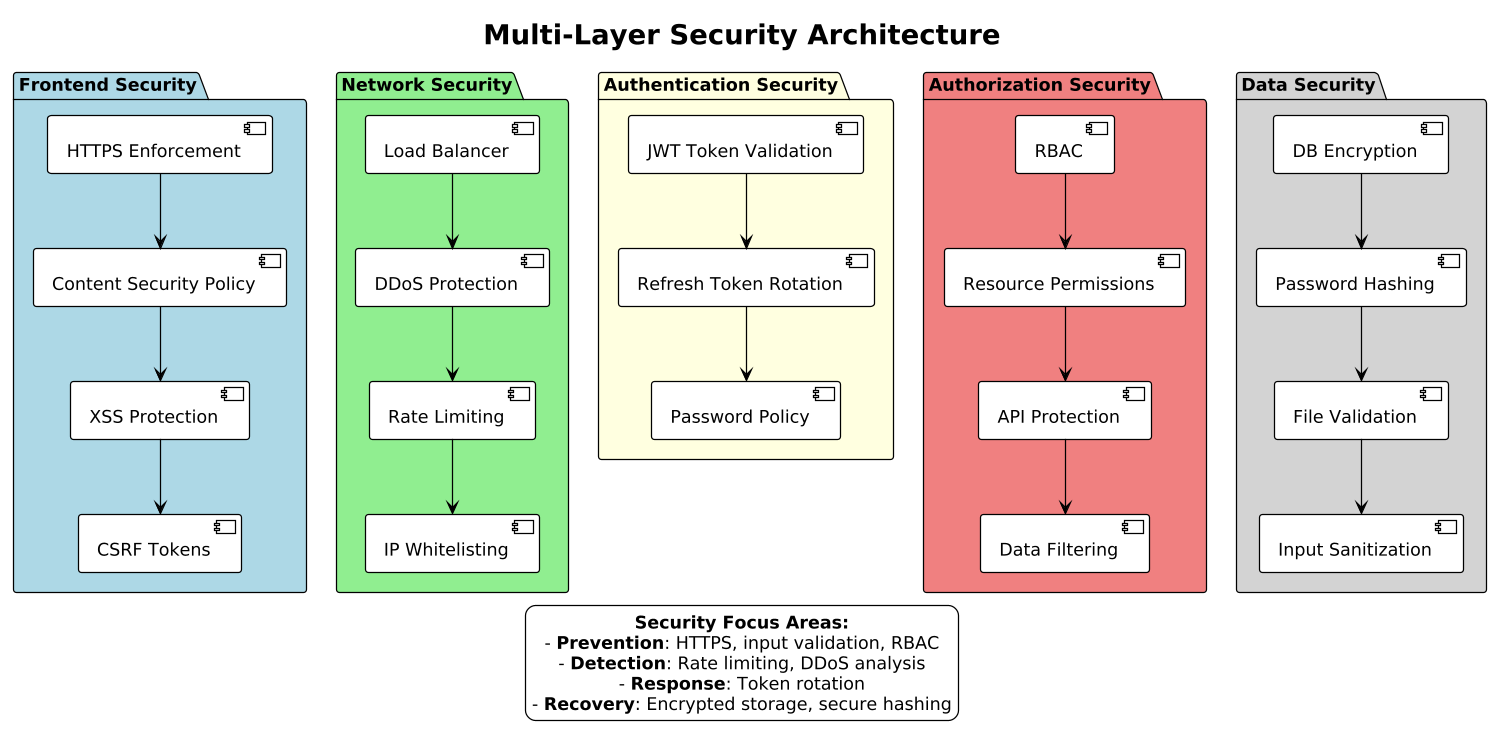

The diagram above was rendered by PlantUML. Its source (embedded in the PNG):
@startuml
!theme plain
skinparam dpi 120
skinparam defaultTextAlignment center
skinparam packageTitleAlignment center
skinparam wrapWidth 200
skinparam maxMessageSize 100
skinparam shadowing false

title Multi-Layer Security Architecture 

package "Frontend Security" #LightBlue {
  [HTTPS Enforcement] as HTTPS
  [Content Security Policy] as CSP
  [XSS Protection] as XSS
  [CSRF Tokens] as CSRF

  HTTPS --> CSP
  CSP --> XSS
  XSS --> CSRF
}

package "Network Security" #LightGreen {
  [Load Balancer] as LB_SSL
  [DDoS Protection] as DDOS
  [Rate Limiting] as RATE_LIMIT
  [IP Whitelisting] as IP_WHITE

  LB_SSL --> DDOS
  DDOS --> RATE_LIMIT
  RATE_LIMIT --> IP_WHITE
}

package "Authentication Security" #LightYellow {
  [JWT Token Validation] as JWT_VALID
  [Refresh Token Rotation] as REFRESH_ROT
  [Password Policy] as PWD_POLICY

  JWT_VALID --> REFRESH_ROT
  REFRESH_ROT --> PWD_POLICY
}

package "Authorization Security" #LightCoral {
  [RBAC] as RBAC
  [Resource Permissions] as RESOURCE_PERM
  [API Protection] as API_PROT
  [Data Filtering] as DATA_FILTER

  RBAC --> RESOURCE_PERM
  RESOURCE_PERM --> API_PROT
  API_PROT --> DATA_FILTER
}

package "Data Security" #LightGray {
  [DB Encryption] as DB_ENCRYPT
  [Password Hashing] as PWD_HASH
  [File Validation] as FILE_VALID
  [Input Sanitization] as INPUT_SANIT

  DB_ENCRYPT --> PWD_HASH
  PWD_HASH --> FILE_VALID
  FILE_VALID --> INPUT_SANIT
}

legend bottom
  **Security Focus Areas:**
  - **Prevention**: HTTPS, input validation, RBAC
  - **Detection**: Rate limiting, DDoS analysis
  - **Response**: Token rotation
  - **Recovery**: Encrypted storage, secure hashing
endlegend
@enduml